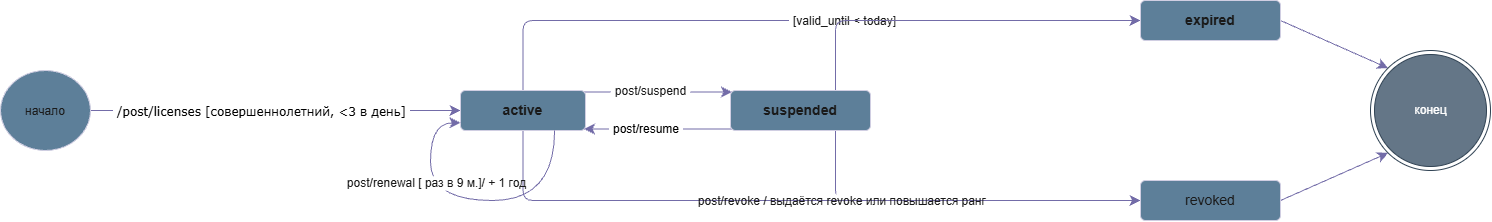

The diagram above was exported from draw.io. Its source (the exported page's mxGraphModel, read from the mxfile embedded in the PNG):
<mxGraphModel dx="1443" dy="978" grid="1" gridSize="10" guides="1" tooltips="1" connect="1" arrows="1" fold="1" page="1" pageScale="1" pageWidth="827" pageHeight="1169" math="0" shadow="0">
  <root>
    <mxCell id="0" />
    <mxCell id="1" parent="0" />
    <mxCell id="HyfoPGlb2wM1rYU1q3Re-16" edge="1" parent="1" source="HyfoPGlb2wM1rYU1q3Re-1" style="edgeStyle=orthogonalEdgeStyle;curved=0;rounded=1;orthogonalLoop=1;jettySize=auto;html=1;exitX=1;exitY=0.5;exitDx=0;exitDy=0;fontSize=12;defaultLabelBackgroundColor=page;labelPadding=0 4;startSize=8;endSize=8;entryX=0;entryY=0.5;entryDx=0;entryDy=0;strokeColor=#736CA8;fontColor=default;" target="HyfoPGlb2wM1rYU1q3Re-3" value="">
      <mxGeometry relative="1" y="108" as="geometry">
        <mxPoint as="offset" />
        <mxPoint x="292.66666666666663" y="350.44441731770837" as="targetPoint" />
      </mxGeometry>
    </mxCell>
    <mxCell id="HyfoPGlb2wM1rYU1q3Re-21" connectable="0" parent="HyfoPGlb2wM1rYU1q3Re-16" style="edgeLabel;html=1;align=center;verticalAlign=middle;resizable=0;points=[];inheritText=1;fontSize=12;defaultLabelBackgroundColor=page;labelPadding=0 4;" value="&lt;span style=&quot;font-family: Verdana; text-align: left;&quot;&gt;/post/licenses [совершеннолетний, &amp;lt;3 в день]&lt;/span&gt;" vertex="1">
      <mxGeometry relative="1" x="-0.0739" y="-1" as="geometry">
        <mxPoint as="offset" />
      </mxGeometry>
    </mxCell>
    <mxCell id="HyfoPGlb2wM1rYU1q3Re-1" parent="1" style="ellipse;labelBackgroundColor=none;fillColor=#5D7F99;strokeColor=#D0CEE2;fontColor=#1A1A1A;" value="начало" vertex="1">
      <mxGeometry height="80" width="90" x="70" y="110" as="geometry" />
    </mxCell>
    <mxCell id="HyfoPGlb2wM1rYU1q3Re-26" edge="1" parent="1" source="HyfoPGlb2wM1rYU1q3Re-3" style="edgeStyle=none;curved=1;rounded=0;curveGeometry=1;orthogonalLoop=1;jettySize=auto;html=1;exitX=1;exitY=0;exitDx=0;exitDy=0;entryX=0;entryY=0;entryDx=0;entryDy=0;strokeColor=#736CA8;fontSize=12;fontColor=#1A1A1A;defaultLabelBackgroundColor=page;labelPadding=0 4;startSize=8;endSize=8;flowAnimation=0;" target="HyfoPGlb2wM1rYU1q3Re-5" value="post/suspend">
      <mxGeometry relative="1" x="-0.1014" as="geometry">
        <mxPoint as="offset" />
      </mxGeometry>
    </mxCell>
    <mxCell id="HyfoPGlb2wM1rYU1q3Re-30" edge="1" parent="1" source="HyfoPGlb2wM1rYU1q3Re-3" style="edgeStyle=orthogonalEdgeStyle;rounded=1;orthogonalLoop=1;jettySize=auto;html=1;exitX=0.5;exitY=1;exitDx=0;exitDy=0;entryX=0;entryY=0.5;entryDx=0;entryDy=0;strokeColor=#736CA8;fontSize=12;fontColor=#1A1A1A;defaultLabelBackgroundColor=page;labelPadding=0 4;startSize=8;endSize=8;curved=0;flowAnimation=0;" target="HyfoPGlb2wM1rYU1q3Re-9">
      <mxGeometry relative="1" as="geometry" />
    </mxCell>
    <mxCell id="HyfoPGlb2wM1rYU1q3Re-32" edge="1" parent="1" source="HyfoPGlb2wM1rYU1q3Re-3" style="edgeStyle=orthogonalEdgeStyle;rounded=1;orthogonalLoop=1;jettySize=auto;html=1;exitX=0.5;exitY=0;exitDx=0;exitDy=0;entryX=0;entryY=0.5;entryDx=0;entryDy=0;strokeColor=#736CA8;fontSize=12;fontColor=#1A1A1A;defaultLabelBackgroundColor=page;labelPadding=0 4;startSize=8;endSize=8;flowAnimation=0;" target="HyfoPGlb2wM1rYU1q3Re-23">
      <mxGeometry relative="1" as="geometry" />
    </mxCell>
    <mxCell id="HyfoPGlb2wM1rYU1q3Re-36" connectable="0" parent="HyfoPGlb2wM1rYU1q3Re-32" style="edgeLabel;html=1;align=center;verticalAlign=middle;resizable=0;points=[];inheritText=1;fontSize=12;fontColor=#1A1A1A;defaultLabelBackgroundColor=page;labelPadding=0 4;" value="[valid_until &amp;lt; today]" vertex="1">
      <mxGeometry relative="1" x="0.1387" as="geometry">
        <mxPoint as="offset" />
      </mxGeometry>
    </mxCell>
    <mxCell id="HyfoPGlb2wM1rYU1q3Re-3" parent="1" style="html=1;align=center;verticalAlign=middle;rounded=1;absoluteArcSize=1;arcSize=10;dashed=0;whiteSpace=wrap;roundedPerimeter=1;labelBackgroundColor=none;fillColor=#5D7F99;strokeColor=#D0CEE2;fontColor=#1A1A1A;" value="&lt;h3&gt;active&lt;/h3&gt;" vertex="1">
      <mxGeometry height="40" width="125" x="530" y="130" as="geometry" />
    </mxCell>
    <mxCell id="HyfoPGlb2wM1rYU1q3Re-19" edge="1" parent="1" source="HyfoPGlb2wM1rYU1q3Re-5" style="edgeStyle=orthogonalEdgeStyle;curved=1;rounded=0;curveGeometry=1;orthogonalLoop=1;jettySize=auto;html=1;exitX=0;exitY=1;exitDx=0;exitDy=0;entryX=1;entryY=1;entryDx=0;entryDy=0;fontSize=12;defaultLabelBackgroundColor=page;labelPadding=0 4;startSize=8;endSize=8;strokeColor=#736CA8;fontColor=default;flowAnimation=0;align=right;" target="HyfoPGlb2wM1rYU1q3Re-3" value="post/resume">
      <mxGeometry relative="1" x="-0.3042" as="geometry">
        <mxPoint as="offset" />
      </mxGeometry>
    </mxCell>
    <mxCell id="HyfoPGlb2wM1rYU1q3Re-28" edge="1" parent="1" source="HyfoPGlb2wM1rYU1q3Re-5" style="edgeStyle=orthogonalEdgeStyle;rounded=1;orthogonalLoop=1;jettySize=auto;html=1;exitX=0.75;exitY=0;exitDx=0;exitDy=0;entryX=0;entryY=0.5;entryDx=0;entryDy=0;strokeColor=#736CA8;fontSize=12;fontColor=#1A1A1A;defaultLabelBackgroundColor=page;labelPadding=0 4;startSize=8;endSize=8;elbow=vertical;flowAnimation=0;" target="HyfoPGlb2wM1rYU1q3Re-23">
      <mxGeometry relative="1" as="geometry" />
    </mxCell>
    <mxCell id="HyfoPGlb2wM1rYU1q3Re-29" edge="1" parent="1" source="HyfoPGlb2wM1rYU1q3Re-5" style="edgeStyle=orthogonalEdgeStyle;rounded=1;orthogonalLoop=1;jettySize=auto;html=1;exitX=0.75;exitY=1;exitDx=0;exitDy=0;entryX=0;entryY=0.5;entryDx=0;entryDy=0;strokeColor=#736CA8;fontSize=12;fontColor=#1A1A1A;defaultLabelBackgroundColor=page;labelPadding=0 4;startSize=8;endSize=8;curved=0;flowAnimation=0;" target="HyfoPGlb2wM1rYU1q3Re-9">
      <mxGeometry relative="1" as="geometry" />
    </mxCell>
    <mxCell id="HyfoPGlb2wM1rYU1q3Re-34" connectable="0" parent="HyfoPGlb2wM1rYU1q3Re-29" style="edgeLabel;html=1;align=center;verticalAlign=middle;resizable=0;points=[];inheritText=1;fontSize=12;fontColor=#1A1A1A;defaultLabelBackgroundColor=page;labelPadding=0 4;" value="post/revoke / выдаётся revoke или повышается ранг&amp;nbsp;" vertex="1">
      <mxGeometry relative="1" x="-0.5912" as="geometry">
        <mxPoint as="offset" />
      </mxGeometry>
    </mxCell>
    <mxCell id="HyfoPGlb2wM1rYU1q3Re-5" parent="1" style="html=1;align=center;verticalAlign=middle;rounded=1;absoluteArcSize=1;arcSize=10;dashed=0;whiteSpace=wrap;roundedPerimeter=1;labelBackgroundColor=none;fillColor=#5D7F99;strokeColor=#D0CEE2;fontColor=#1A1A1A;fontFamily=Helvetica;fontSize=12;fontStyle=0;" value="&lt;h3&gt;suspended&lt;/h3&gt;" vertex="1">
      <mxGeometry height="40" width="140" x="800" y="130" as="geometry" />
    </mxCell>
    <mxCell id="HyfoPGlb2wM1rYU1q3Re-38" edge="1" parent="1" source="HyfoPGlb2wM1rYU1q3Re-9" style="edgeStyle=none;curved=1;rounded=0;curveGeometry=1;orthogonalLoop=1;jettySize=auto;html=1;exitX=1;exitY=0.5;exitDx=0;exitDy=0;entryX=0;entryY=1;entryDx=0;entryDy=0;strokeColor=#736CA8;fontSize=12;fontColor=#1A1A1A;defaultLabelBackgroundColor=page;labelPadding=0 4;startSize=8;endSize=8;" target="HyfoPGlb2wM1rYU1q3Re-37">
      <mxGeometry relative="1" as="geometry" />
    </mxCell>
    <mxCell id="HyfoPGlb2wM1rYU1q3Re-9" parent="1" style="html=1;align=center;verticalAlign=middle;rounded=1;absoluteArcSize=1;arcSize=10;dashed=0;whiteSpace=wrap;roundedPerimeter=1;labelBackgroundColor=none;fillColor=#5D7F99;strokeColor=#D0CEE2;fontColor=#1A1A1A;fontFamily=Helvetica;fontSize=12;fontStyle=0;" value="&lt;span style=&quot;font-size: 14px;&quot;&gt;revoked&lt;/span&gt;" vertex="1">
      <mxGeometry height="40" width="140" x="1210" y="220" as="geometry" />
    </mxCell>
    <mxCell id="HyfoPGlb2wM1rYU1q3Re-39" edge="1" parent="1" source="HyfoPGlb2wM1rYU1q3Re-23" style="edgeStyle=none;curved=1;rounded=0;curveGeometry=1;orthogonalLoop=1;jettySize=auto;html=1;exitX=1;exitY=0.5;exitDx=0;exitDy=0;entryX=0;entryY=0;entryDx=0;entryDy=0;strokeColor=#736CA8;fontSize=12;fontColor=#1A1A1A;defaultLabelBackgroundColor=page;labelPadding=0 4;startSize=8;endSize=8;" target="HyfoPGlb2wM1rYU1q3Re-37">
      <mxGeometry relative="1" as="geometry" />
    </mxCell>
    <mxCell id="HyfoPGlb2wM1rYU1q3Re-23" parent="1" style="html=1;align=center;verticalAlign=middle;rounded=1;absoluteArcSize=1;arcSize=10;dashed=0;whiteSpace=wrap;roundedPerimeter=1;strokeColor=#D0CEE2;fontColor=#1A1A1A;fillColor=#5D7F99;fontFamily=Helvetica;fontSize=12;fontStyle=0;labelBackgroundColor=none;" value="&lt;span style=&quot;font-size: 14px;&quot;&gt;&lt;b&gt;expired&lt;/b&gt;&lt;/span&gt;" vertex="1">
      <mxGeometry height="40" width="140" x="1210" y="40" as="geometry" />
    </mxCell>
    <mxCell id="HyfoPGlb2wM1rYU1q3Re-37" parent="1" style="ellipse;html=1;shape=endState;fillColor=#647687;strokeColor=#314354;fontColor=#ffffff;" value="конец" vertex="1">
      <mxGeometry height="120" width="120" x="1440" y="90" as="geometry" />
    </mxCell>
    <mxCell id="HyfoPGlb2wM1rYU1q3Re-41" edge="1" parent="1" source="HyfoPGlb2wM1rYU1q3Re-3" style="edgeStyle=orthogonalEdgeStyle;orthogonalLoop=1;jettySize=auto;html=1;rounded=0;strokeColor=#736CA8;fontSize=12;fontColor=#1A1A1A;defaultLabelBackgroundColor=page;labelPadding=0 4;startSize=8;endSize=8;entryX=-0.006;entryY=0.811;entryDx=0;entryDy=0;curveGeometry=1;curved=1;exitX=0.772;exitY=1.038;exitDx=0;exitDy=0;innerLoopWaypoints=1;" target="HyfoPGlb2wM1rYU1q3Re-3" value="">
      <mxGeometry relative="1" width="120" x="0.0742" as="geometry">
        <Array as="points">
          <mxPoint x="624.1" y="240" />
          <mxPoint x="500" y="240" />
          <mxPoint x="500" y="162.3" />
        </Array>
        <mxPoint x="630" y="180" as="sourcePoint" />
        <mxPoint x="810" y="210" as="targetPoint" />
      </mxGeometry>
    </mxCell>
    <mxCell id="HyfoPGlb2wM1rYU1q3Re-42" connectable="0" parent="HyfoPGlb2wM1rYU1q3Re-41" style="edgeLabel;html=1;align=center;verticalAlign=middle;resizable=0;points=[];inheritText=1;fontSize=12;fontColor=#1A1A1A;defaultLabelBackgroundColor=page;labelPadding=0 4;" value="post/renewal [ раз в 9 м.]/ + 1 год" vertex="1">
      <mxGeometry relative="1" x="0.3621" y="1" as="geometry">
        <mxPoint as="offset" />
      </mxGeometry>
    </mxCell>
  </root>
</mxGraphModel>